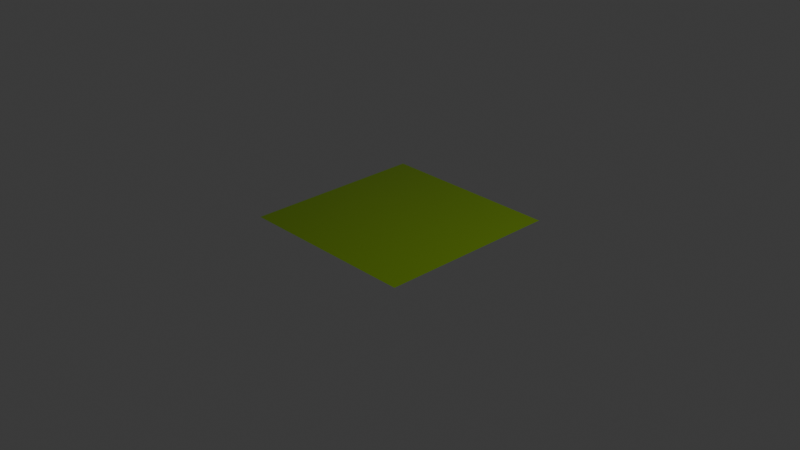 # Source: grass.blend  (saved by Blender 4.5.90; exported with 4.5.12 LTS)
import bpy
from mathutils import Matrix  # noqa: F401  (used for matrix-valued properties, if any)

bpy.ops.wm.read_factory_settings(use_empty=True)
scene = bpy.context.scene
scene.name = 'Scene'

# ---- collections
col_collection = bpy.data.collections.new('Collection'); scene.collection.children.link(col_collection)

# ---- materials (node trees are filled in below, after node groups)
mat_material_001 = bpy.data.materials.new('Material.001')

# ---- material node trees
mat_material_001.use_nodes = True; mat_material_001.node_tree.nodes.clear()
_N = mat_material_001.node_tree.nodes; _L = mat_material_001.node_tree.links
n0 = _N.new('ShaderNodeBsdfPrincipled'); n0.name = 'Principled BSDF'; n0.location = (-200, 100)
n0.inputs[0].default_value = (0.116, 0.2076, 0.006781, 1.0)
n0.inputs[2].default_value = 0.2409
n1 = _N.new('ShaderNodeOutputMaterial'); n1.name = 'Material Output'; n1.location = (200, 100)
_L.new(n0.outputs[0], n1.inputs[0])
n1.is_active_output = True

# ---- world
world_world = bpy.data.worlds.new('World'); scene.world = world_world
world_world.use_nodes = True; world_world.node_tree.nodes.clear()
_N = world_world.node_tree.nodes; _L = world_world.node_tree.links
n0 = _N.new('ShaderNodeOutputWorld'); n0.name = 'World Output'; n0.location = (200, 100)
n1 = _N.new('ShaderNodeBackground'); n1.name = 'Background'; n1.location = (-200, 100)
n1.inputs[0].default_value = (0.05088, 0.05088, 0.05088, 1.0)
_L.new(n1.outputs[0], n0.inputs[0])
n0.is_active_output = True
world_world.color = (0.05088, 0.05088, 0.05088)
world_world.sun_shadow_jitter_overblur = 0.0

# ---- cameras
cam_camera = bpy.data.cameras.new('Camera')
cam_camera.clip_end = 100.0
cam_camera.ortho_scale = 7.314

# ---- lights
light_light = bpy.data.lights.new('Light', 'POINT')
light_light.energy = 1000.0
light_light.shadow_soft_size = 0.1

# ---- meshes
me_plane = bpy.data.meshes.new('Plane')
me_plane.from_pydata([(-1.0, -1.0, 0.0), (1.0, -1.0, 0.0), (-1.0, 1.0, 0.0), (1.0, 1.0, 0.0)], [], [(0, 1, 3, 2)])
_uv = me_plane.uv_layers.new(name='UVMap')
_uv.uv.foreach_set('vector', [0.0, 0.0, 1.0, 0.0, 1.0, 1.0, 0.0, 1.0])
me_plane.materials.append(mat_material_001)
me_plane.update()

# ---- objects
ob_light = bpy.data.objects.new('Light', light_light)
ob_camera = bpy.data.objects.new('Camera', cam_camera)
ob_plane = bpy.data.objects.new('Plane', me_plane)

# ---- transforms, parenting, visibility, modifiers, constraints
ob_light.location = (4.076, 1.005, 5.904)
ob_light.rotation_euler = (0.6503, 0.05522, 1.866)
ob_light.lock_rotations_4d = False
ob_light.empty_display_type = 'ARROWS'
ob_light.color = (0.0, 0.0, 0.0, 0.0)
ob_light.lineart.crease_threshold = 0.0
ob_camera.location = (7.359, -6.926, 4.958)
ob_camera.rotation_euler = (1.109, 0.0, 0.8149)
ob_camera.lock_rotations_4d = False
ob_camera.empty_display_type = 'ARROWS'
ob_camera.color = (0.0, 0.0, 0.0, 0.0)
ob_camera.display_type = 'WIRE'
ob_camera.lineart.crease_threshold = 0.0
ob_plane.location = (0.0, 0.0, 0.0)
_m = ob_plane.modifiers.new('ParticleSystem', 'PARTICLE_SYSTEM')

# ---- collection membership
col_collection.objects.link(ob_light)
col_collection.objects.link(ob_camera)
col_collection.objects.link(ob_plane)

# ---- scene / render settings (as saved in the file)
scene.camera = ob_camera
scene.frame_start = 1; scene.frame_end = 250; scene.frame_set(1)
scene.render.engine = 'BLENDER_EEVEE_NEXT'
bpy.context.view_layer.update()
